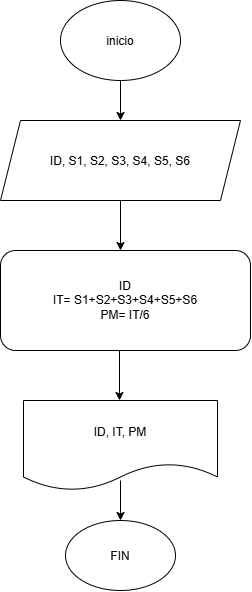

The diagram above was exported from draw.io. Its source (the exported page's mxGraphModel, read from the mxfile embedded in the PNG):
<mxGraphModel dx="1414" dy="777" grid="1" gridSize="10" guides="1" tooltips="1" connect="1" arrows="1" fold="1" page="1" pageScale="1" pageWidth="827" pageHeight="1169" math="0" shadow="0">
  <root>
    <mxCell id="0" />
    <mxCell id="1" parent="0" />
    <mxCell id="UrlUzXg8ID3GSP29xAX0-1" parent="1" style="ellipse;whiteSpace=wrap;html=1;shapeInside=1;" value="inicio&lt;div&gt;&lt;br/&gt;&lt;/div&gt;" vertex="1">
      <mxGeometry height="80" width="120" x="354" y="30" as="geometry" />
    </mxCell>
    <mxCell id="UrlUzXg8ID3GSP29xAX0-2" edge="1" parent="1" style="endArrow=classic;html=1;rounded=0;" value="">
      <mxGeometry height="50" relative="1" width="50" as="geometry">
        <mxPoint x="414" y="110" as="sourcePoint" />
        <mxPoint x="414" y="150" as="targetPoint" />
      </mxGeometry>
    </mxCell>
    <mxCell id="UrlUzXg8ID3GSP29xAX0-4" parent="1" style="shape=parallelogram;perimeter=parallelogramPerimeter;whiteSpace=wrap;html=1;shapeInside=1;fixedSize=1;" value="ID, S1, S2, S3, S4, S5, S6" vertex="1">
      <mxGeometry height="80" width="240" x="294" y="150" as="geometry" />
    </mxCell>
    <mxCell id="UrlUzXg8ID3GSP29xAX0-8" edge="1" parent="1" style="endArrow=classic;html=1;rounded=0;" value="">
      <mxGeometry height="50" relative="1" width="50" as="geometry">
        <mxPoint x="414" y="230" as="sourcePoint" />
        <mxPoint x="414" y="280" as="targetPoint" />
      </mxGeometry>
    </mxCell>
    <mxCell id="UrlUzXg8ID3GSP29xAX0-9" parent="1" style="rounded=1;whiteSpace=wrap;html=1;rotation=0;" value="ID&lt;div&gt;IT= S1+S2+S3+S4+S5+S6&lt;/div&gt;&lt;div&gt;PM= IT/6&lt;/div&gt;" vertex="1">
      <mxGeometry height="100" width="250" x="294" y="280" as="geometry" />
    </mxCell>
    <mxCell id="UrlUzXg8ID3GSP29xAX0-11" parent="1" style="shape=document;whiteSpace=wrap;html=1;boundedLbl=1;" value="ID, IT, PM" vertex="1">
      <mxGeometry height="90" width="194" x="317" y="430" as="geometry" />
    </mxCell>
    <mxCell id="UrlUzXg8ID3GSP29xAX0-12" edge="1" parent="1" style="endArrow=classic;html=1;rounded=0;" value="">
      <mxGeometry height="50" relative="1" width="50" as="geometry">
        <mxPoint x="413" y="380" as="sourcePoint" />
        <mxPoint x="413" y="430" as="targetPoint" />
      </mxGeometry>
    </mxCell>
    <mxCell id="UrlUzXg8ID3GSP29xAX0-13" edge="1" parent="1" style="endArrow=classic;html=1;rounded=0;" value="">
      <mxGeometry height="50" relative="1" width="50" as="geometry">
        <mxPoint x="414" y="510" as="sourcePoint" />
        <mxPoint x="414" y="550" as="targetPoint" />
      </mxGeometry>
    </mxCell>
    <mxCell id="UrlUzXg8ID3GSP29xAX0-14" parent="1" style="ellipse;whiteSpace=wrap;html=1;shapeInside=1;" value="FIN" vertex="1">
      <mxGeometry height="70" width="110" x="359" y="550" as="geometry" />
    </mxCell>
  </root>
</mxGraphModel>